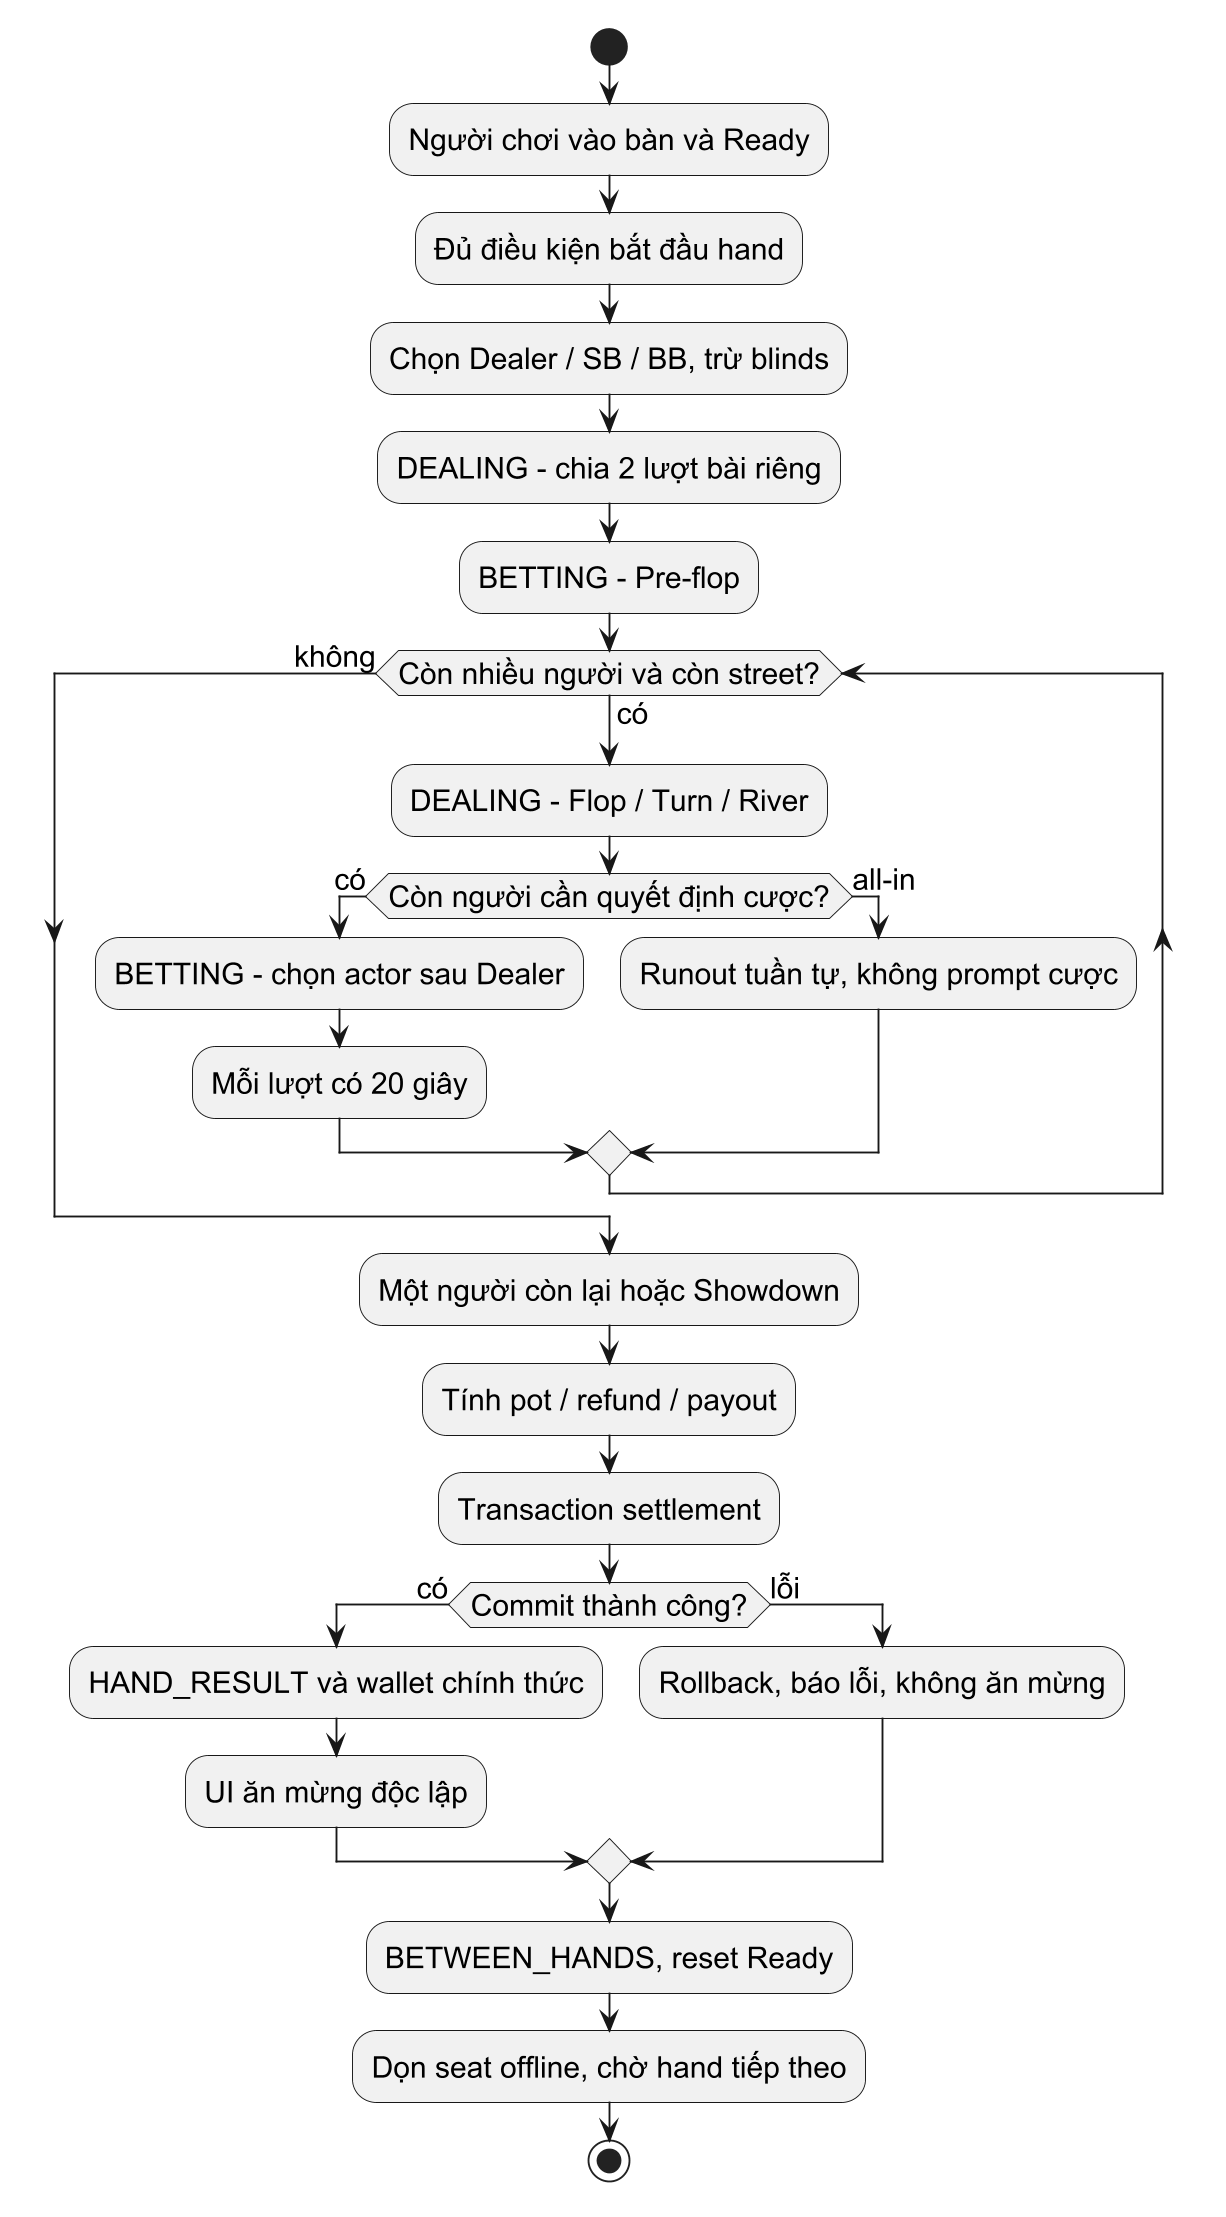

The diagram above was rendered by PlantUML. Its source (embedded in the PNG):
@startuml
skinparam dpi 180
skinparam defaultFontName Arial
skinparam defaultFontSize 16
skinparam shadowing false
skinparam monochrome true
start
:Người chơi vào bàn và Ready;
:Đủ điều kiện bắt đầu hand;
:Chọn Dealer / SB / BB, trừ blinds;
:DEALING - chia 2 lượt bài riêng;
:BETTING - Pre-flop;
while (Còn nhiều người và còn street?) is (có)
 :DEALING - Flop / Turn / River;
 if (Còn người cần quyết định cược?) then (có)
  :BETTING - chọn actor sau Dealer;
  :Mỗi lượt có 20 giây;
 else (all-in)
  :Runout tuần tự, không prompt cược;
 endif
endwhile (không)
:Một người còn lại hoặc Showdown;
:Tính pot / refund / payout;
:Transaction settlement;
if (Commit thành công?) then (có)
 :HAND_RESULT và wallet chính thức;
 :UI ăn mừng độc lập;
else (lỗi)
 :Rollback, báo lỗi, không ăn mừng;
endif
:BETWEEN_HANDS, reset Ready;
:Dọn seat offline, chờ hand tiếp theo;
stop
@enduml